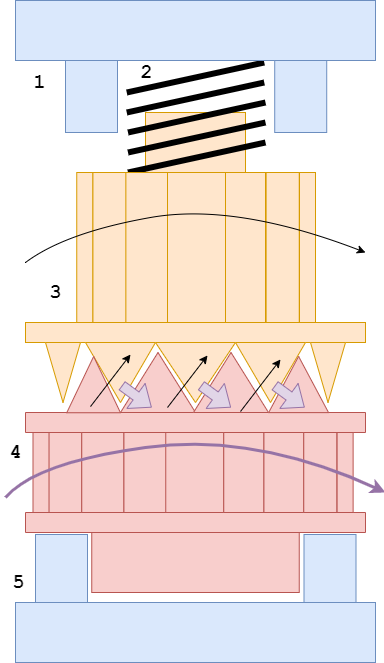

The diagram above was exported from draw.io. Its source (the exported page's mxGraphModel, read from the mxfile embedded in the PNG):
<mxGraphModel dx="831" dy="1557" grid="1" gridSize="10" guides="1" tooltips="1" connect="1" arrows="1" fold="1" page="1" pageScale="1" pageWidth="850" pageHeight="1100" math="0" shadow="0">
  <root>
    <mxCell id="0" />
    <mxCell id="1" parent="0" />
    <mxCell id="BEONoxbBPF0xmBH36UP5-2" value="" style="rounded=0;whiteSpace=wrap;html=1;fillColor=#ffe6cc;strokeColor=#d79b00;" vertex="1" parent="1">
      <mxGeometry x="180" y="160" width="340" height="20" as="geometry" />
    </mxCell>
    <mxCell id="BEONoxbBPF0xmBH36UP5-4" value="" style="triangle;whiteSpace=wrap;html=1;rotation=90;fillColor=#ffe6cc;strokeColor=#d79b00;" vertex="1" parent="1">
      <mxGeometry x="245" y="175" width="60" height="70" as="geometry" />
    </mxCell>
    <mxCell id="BEONoxbBPF0xmBH36UP5-5" value="" style="triangle;whiteSpace=wrap;html=1;rotation=90;fillColor=#ffe6cc;strokeColor=#d79b00;" vertex="1" parent="1">
      <mxGeometry x="320" y="170" width="60" height="80" as="geometry" />
    </mxCell>
    <mxCell id="BEONoxbBPF0xmBH36UP5-6" value="" style="triangle;whiteSpace=wrap;html=1;rotation=90;fillColor=#ffe6cc;strokeColor=#d79b00;" vertex="1" parent="1">
      <mxGeometry x="395" y="175" width="60" height="70" as="geometry" />
    </mxCell>
    <mxCell id="BEONoxbBPF0xmBH36UP5-7" value="" style="triangle;whiteSpace=wrap;html=1;rotation=90;fillColor=#ffe6cc;strokeColor=#d79b00;" vertex="1" parent="1">
      <mxGeometry x="187.5" y="192.5" width="60" height="35" as="geometry" />
    </mxCell>
    <mxCell id="BEONoxbBPF0xmBH36UP5-8" value="" style="triangle;whiteSpace=wrap;html=1;rotation=90;fillColor=#ffe6cc;strokeColor=#d79b00;" vertex="1" parent="1">
      <mxGeometry x="452.5" y="192.5" width="60" height="35" as="geometry" />
    </mxCell>
    <mxCell id="BEONoxbBPF0xmBH36UP5-9" value="" style="rounded=0;whiteSpace=wrap;html=1;direction=west;fillColor=#f8cecc;strokeColor=#b85450;" vertex="1" parent="1">
      <mxGeometry x="180" y="250" width="340" height="20" as="geometry" />
    </mxCell>
    <mxCell id="BEONoxbBPF0xmBH36UP5-10" value="" style="triangle;whiteSpace=wrap;html=1;rotation=90;direction=west;fillColor=#f8cecc;strokeColor=#b85450;" vertex="1" parent="1">
      <mxGeometry x="282.5" y="182.5" width="60" height="75" as="geometry" />
    </mxCell>
    <mxCell id="BEONoxbBPF0xmBH36UP5-12" value="" style="triangle;whiteSpace=wrap;html=1;rotation=90;direction=west;fillColor=#f8cecc;strokeColor=#b85450;" vertex="1" parent="1">
      <mxGeometry x="355.5" y="182.5" width="60" height="75" as="geometry" />
    </mxCell>
    <mxCell id="BEONoxbBPF0xmBH36UP5-13" value="" style="triangle;whiteSpace=wrap;html=1;rotation=90;direction=west;fillColor=#f8cecc;strokeColor=#b85450;" vertex="1" parent="1">
      <mxGeometry x="220" y="195.25" width="56.25" height="53.75" as="geometry" />
    </mxCell>
    <mxCell id="BEONoxbBPF0xmBH36UP5-15" value="" style="triangle;whiteSpace=wrap;html=1;rotation=90;direction=west;fillColor=#f8cecc;strokeColor=#b85450;" vertex="1" parent="1">
      <mxGeometry x="424.97" y="192.03" width="56.25" height="59.94" as="geometry" />
    </mxCell>
    <mxCell id="BEONoxbBPF0xmBH36UP5-16" value="" style="rounded=0;whiteSpace=wrap;html=1;fillColor=#f8cecc;strokeColor=#b85450;" vertex="1" parent="1">
      <mxGeometry x="246.25" y="370" width="207.5" height="60" as="geometry" />
    </mxCell>
    <mxCell id="BEONoxbBPF0xmBH36UP5-17" value="" style="rounded=0;whiteSpace=wrap;html=1;fillColor=#dae8fc;strokeColor=#6c8ebf;" vertex="1" parent="1">
      <mxGeometry x="190" y="372" width="52" height="68" as="geometry" />
    </mxCell>
    <mxCell id="BEONoxbBPF0xmBH36UP5-19" value="" style="rounded=0;whiteSpace=wrap;html=1;fillColor=#dae8fc;strokeColor=#6c8ebf;" vertex="1" parent="1">
      <mxGeometry x="458.5" y="372" width="52" height="68" as="geometry" />
    </mxCell>
    <mxCell id="BEONoxbBPF0xmBH36UP5-20" value="" style="rounded=0;whiteSpace=wrap;html=1;fillColor=#dae8fc;strokeColor=#6c8ebf;" vertex="1" parent="1">
      <mxGeometry x="170" y="440" width="360" height="60" as="geometry" />
    </mxCell>
    <mxCell id="BEONoxbBPF0xmBH36UP5-22" value="" style="rounded=0;whiteSpace=wrap;html=1;fillColor=#ffe6cc;strokeColor=#d79b00;" vertex="1" parent="1">
      <mxGeometry x="300" y="-50" width="100" height="60" as="geometry" />
    </mxCell>
    <mxCell id="BEONoxbBPF0xmBH36UP5-24" value="" style="endArrow=none;html=1;rounded=0;strokeWidth=6;" edge="1" parent="1">
      <mxGeometry width="50" height="50" relative="1" as="geometry">
        <mxPoint x="282.5" y="10" as="sourcePoint" />
        <mxPoint x="420" y="-20" as="targetPoint" />
      </mxGeometry>
    </mxCell>
    <mxCell id="BEONoxbBPF0xmBH36UP5-26" value="" style="endArrow=none;html=1;rounded=0;strokeWidth=6;" edge="1" parent="1">
      <mxGeometry width="50" height="50" relative="1" as="geometry">
        <mxPoint x="282.5" y="-10" as="sourcePoint" />
        <mxPoint x="420" y="-39.99999999999994" as="targetPoint" />
      </mxGeometry>
    </mxCell>
    <mxCell id="BEONoxbBPF0xmBH36UP5-27" value="" style="endArrow=none;html=1;rounded=0;strokeWidth=6;" edge="1" parent="1">
      <mxGeometry width="50" height="50" relative="1" as="geometry">
        <mxPoint x="282.5" y="-30" as="sourcePoint" />
        <mxPoint x="420" y="-59.99999999999994" as="targetPoint" />
      </mxGeometry>
    </mxCell>
    <mxCell id="BEONoxbBPF0xmBH36UP5-28" value="" style="endArrow=none;html=1;rounded=0;strokeWidth=6;" edge="1" parent="1">
      <mxGeometry width="50" height="50" relative="1" as="geometry">
        <mxPoint x="281.25" y="-49.99999999999994" as="sourcePoint" />
        <mxPoint x="418.75" y="-79.99999999999994" as="targetPoint" />
      </mxGeometry>
    </mxCell>
    <mxCell id="BEONoxbBPF0xmBH36UP5-29" value="" style="endArrow=none;html=1;rounded=0;strokeWidth=6;" edge="1" parent="1">
      <mxGeometry width="50" height="50" relative="1" as="geometry">
        <mxPoint x="281.25" y="-69.99999999999994" as="sourcePoint" />
        <mxPoint x="418.75" y="-99.99999999999994" as="targetPoint" />
      </mxGeometry>
    </mxCell>
    <mxCell id="BEONoxbBPF0xmBH36UP5-30" value="" style="rounded=0;whiteSpace=wrap;html=1;fillColor=#dae8fc;strokeColor=#6c8ebf;" vertex="1" parent="1">
      <mxGeometry x="220" y="-102" width="52" height="72" as="geometry" />
    </mxCell>
    <mxCell id="BEONoxbBPF0xmBH36UP5-33" value="" style="rounded=0;whiteSpace=wrap;html=1;fillColor=#dae8fc;strokeColor=#6c8ebf;" vertex="1" parent="1">
      <mxGeometry x="170" y="-162" width="360" height="60" as="geometry" />
    </mxCell>
    <mxCell id="BEONoxbBPF0xmBH36UP5-34" value="" style="rounded=0;whiteSpace=wrap;html=1;fillColor=#dae8fc;strokeColor=#6c8ebf;" vertex="1" parent="1">
      <mxGeometry x="429.22" y="-102" width="52" height="72" as="geometry" />
    </mxCell>
    <mxCell id="BEONoxbBPF0xmBH36UP5-36" value="" style="rounded=0;whiteSpace=wrap;html=1;fillColor=#ffe6cc;strokeColor=#d79b00;" vertex="1" parent="1">
      <mxGeometry x="320" y="10" width="60" height="150" as="geometry" />
    </mxCell>
    <mxCell id="BEONoxbBPF0xmBH36UP5-37" value="" style="rounded=0;whiteSpace=wrap;html=1;fillColor=#ffe6cc;strokeColor=#d79b00;" vertex="1" parent="1">
      <mxGeometry x="380" y="10" width="40" height="150" as="geometry" />
    </mxCell>
    <mxCell id="BEONoxbBPF0xmBH36UP5-38" value="" style="rounded=0;whiteSpace=wrap;html=1;fillColor=#ffe6cc;strokeColor=#d79b00;" vertex="1" parent="1">
      <mxGeometry x="280" y="10" width="42" height="150" as="geometry" />
    </mxCell>
    <mxCell id="BEONoxbBPF0xmBH36UP5-39" value="" style="rounded=0;whiteSpace=wrap;html=1;fillColor=#ffe6cc;strokeColor=#d79b00;" vertex="1" parent="1">
      <mxGeometry x="247.25" y="10" width="33.12" height="150" as="geometry" />
    </mxCell>
    <mxCell id="BEONoxbBPF0xmBH36UP5-40" value="" style="rounded=0;whiteSpace=wrap;html=1;fillColor=#ffe6cc;strokeColor=#d79b00;" vertex="1" parent="1">
      <mxGeometry x="420.63" y="10" width="33.12" height="150" as="geometry" />
    </mxCell>
    <mxCell id="BEONoxbBPF0xmBH36UP5-41" value="" style="rounded=0;whiteSpace=wrap;html=1;fillColor=#ffe6cc;strokeColor=#d79b00;" vertex="1" parent="1">
      <mxGeometry x="454" y="10" width="16" height="150" as="geometry" />
    </mxCell>
    <mxCell id="BEONoxbBPF0xmBH36UP5-42" value="" style="rounded=0;whiteSpace=wrap;html=1;fillColor=#ffe6cc;strokeColor=#d79b00;" vertex="1" parent="1">
      <mxGeometry x="231.25" y="10" width="16" height="150" as="geometry" />
    </mxCell>
    <mxCell id="BEONoxbBPF0xmBH36UP5-43" value="" style="rounded=0;whiteSpace=wrap;html=1;direction=west;fillColor=#f8cecc;strokeColor=#b85450;" vertex="1" parent="1">
      <mxGeometry x="180" y="350" width="340" height="20" as="geometry" />
    </mxCell>
    <mxCell id="BEONoxbBPF0xmBH36UP5-46" value="" style="endArrow=classic;html=1;rounded=0;" edge="1" parent="1">
      <mxGeometry width="50" height="50" relative="1" as="geometry">
        <mxPoint x="322" y="245" as="sourcePoint" />
        <mxPoint x="362" y="192.97" as="targetPoint" />
      </mxGeometry>
    </mxCell>
    <mxCell id="BEONoxbBPF0xmBH36UP5-47" value="" style="curved=1;endArrow=classic;html=1;rounded=0;strokeWidth=1;" edge="1" parent="1">
      <mxGeometry width="50" height="50" relative="1" as="geometry">
        <mxPoint x="180" y="100" as="sourcePoint" />
        <mxPoint x="520" y="90" as="targetPoint" />
        <Array as="points">
          <mxPoint x="220" y="70" />
          <mxPoint x="390" y="40" />
        </Array>
      </mxGeometry>
    </mxCell>
    <mxCell id="BEONoxbBPF0xmBH36UP5-48" value="" style="endArrow=classic;html=1;rounded=0;" edge="1" parent="1">
      <mxGeometry width="50" height="50" relative="1" as="geometry">
        <mxPoint x="395" y="249" as="sourcePoint" />
        <mxPoint x="435" y="196.97000000000003" as="targetPoint" />
      </mxGeometry>
    </mxCell>
    <mxCell id="BEONoxbBPF0xmBH36UP5-49" value="" style="endArrow=classic;html=1;rounded=0;" edge="1" parent="1">
      <mxGeometry width="50" height="50" relative="1" as="geometry">
        <mxPoint x="245" y="244.06000000000023" as="sourcePoint" />
        <mxPoint x="285" y="192.0299999999998" as="targetPoint" />
      </mxGeometry>
    </mxCell>
    <mxCell id="BEONoxbBPF0xmBH36UP5-50" value="" style="shape=flexArrow;endArrow=classic;html=1;rounded=0;fillColor=#e1d5e7;strokeColor=#9673a6;" edge="1" parent="1">
      <mxGeometry width="50" height="50" relative="1" as="geometry">
        <mxPoint x="429.22" y="223.03" as="sourcePoint" />
        <mxPoint x="459.22" y="245" as="targetPoint" />
      </mxGeometry>
    </mxCell>
    <mxCell id="BEONoxbBPF0xmBH36UP5-51" value="" style="shape=flexArrow;endArrow=classic;html=1;rounded=0;fillColor=#e1d5e7;strokeColor=#9673a6;" edge="1" parent="1">
      <mxGeometry width="50" height="50" relative="1" as="geometry">
        <mxPoint x="355.5" y="223.02999999999997" as="sourcePoint" />
        <mxPoint x="385.5" y="245" as="targetPoint" />
      </mxGeometry>
    </mxCell>
    <mxCell id="BEONoxbBPF0xmBH36UP5-52" value="" style="shape=flexArrow;endArrow=classic;html=1;rounded=0;fillColor=#e1d5e7;strokeColor=#9673a6;" edge="1" parent="1">
      <mxGeometry width="50" height="50" relative="1" as="geometry">
        <mxPoint x="276.25" y="223.02999999999997" as="sourcePoint" />
        <mxPoint x="306.25" y="245" as="targetPoint" />
      </mxGeometry>
    </mxCell>
    <mxCell id="BEONoxbBPF0xmBH36UP5-55" value="" style="rounded=0;whiteSpace=wrap;html=1;fillColor=#f8cecc;strokeColor=#b85450;" vertex="1" parent="1">
      <mxGeometry x="318.25" y="270" width="60" height="80" as="geometry" />
    </mxCell>
    <mxCell id="BEONoxbBPF0xmBH36UP5-56" value="" style="rounded=0;whiteSpace=wrap;html=1;fillColor=#f8cecc;strokeColor=#b85450;" vertex="1" parent="1">
      <mxGeometry x="418.25" y="270" width="40" height="80" as="geometry" />
    </mxCell>
    <mxCell id="BEONoxbBPF0xmBH36UP5-57" value="" style="rounded=0;whiteSpace=wrap;html=1;fillColor=#f8cecc;strokeColor=#b85450;" vertex="1" parent="1">
      <mxGeometry x="278.25" y="270" width="42" height="80" as="geometry" />
    </mxCell>
    <mxCell id="BEONoxbBPF0xmBH36UP5-58" value="" style="rounded=0;whiteSpace=wrap;html=1;fillColor=#f8cecc;strokeColor=#b85450;" vertex="1" parent="1">
      <mxGeometry x="203.13" y="270" width="33.12" height="80" as="geometry" />
    </mxCell>
    <mxCell id="BEONoxbBPF0xmBH36UP5-59" value="" style="rounded=0;whiteSpace=wrap;html=1;fillColor=#f8cecc;strokeColor=#b85450;" vertex="1" parent="1">
      <mxGeometry x="458.25" y="270" width="33.12" height="80" as="geometry" />
    </mxCell>
    <mxCell id="BEONoxbBPF0xmBH36UP5-60" value="" style="rounded=0;whiteSpace=wrap;html=1;fillColor=#f8cecc;strokeColor=#b85450;" vertex="1" parent="1">
      <mxGeometry x="491.62" y="270" width="16" height="80" as="geometry" />
    </mxCell>
    <mxCell id="BEONoxbBPF0xmBH36UP5-61" value="" style="rounded=0;whiteSpace=wrap;html=1;fillColor=#f8cecc;strokeColor=#b85450;" vertex="1" parent="1">
      <mxGeometry x="187.5" y="270" width="16" height="80" as="geometry" />
    </mxCell>
    <mxCell id="BEONoxbBPF0xmBH36UP5-62" value="" style="rounded=0;whiteSpace=wrap;html=1;fillColor=#f8cecc;strokeColor=#b85450;" vertex="1" parent="1">
      <mxGeometry x="236.25" y="270" width="42" height="80" as="geometry" />
    </mxCell>
    <mxCell id="BEONoxbBPF0xmBH36UP5-63" value="" style="rounded=0;whiteSpace=wrap;html=1;fillColor=#f8cecc;strokeColor=#b85450;" vertex="1" parent="1">
      <mxGeometry x="378.25" y="270" width="40" height="80" as="geometry" />
    </mxCell>
    <mxCell id="BEONoxbBPF0xmBH36UP5-54" value="" style="curved=1;endArrow=classic;html=1;rounded=0;strokeWidth=3;fillColor=#e1d5e7;strokeColor=#9673a6;" edge="1" parent="1">
      <mxGeometry width="50" height="50" relative="1" as="geometry">
        <mxPoint x="160" y="335" as="sourcePoint" />
        <mxPoint x="540" y="330" as="targetPoint" />
        <Array as="points">
          <mxPoint x="190" y="300" />
          <mxPoint x="410" y="270" />
        </Array>
      </mxGeometry>
    </mxCell>
    <mxCell id="BEONoxbBPF0xmBH36UP5-68" value="&lt;b style=&quot;font-size: 20px;&quot;&gt;2&lt;/b&gt;" style="text;html=1;align=center;verticalAlign=middle;resizable=0;points=[];autosize=1;strokeColor=none;fillColor=none;fontSize=20;fontFamily=Courier New;" vertex="1" parent="1">
      <mxGeometry x="286" y="-105" width="30" height="30" as="geometry" />
    </mxCell>
    <mxCell id="BEONoxbBPF0xmBH36UP5-69" value="&lt;b style=&quot;font-size: 20px;&quot;&gt;3&lt;/b&gt;" style="text;html=1;align=center;verticalAlign=middle;resizable=0;points=[];autosize=1;strokeColor=none;fillColor=none;fontSize=20;fontFamily=Courier New;" vertex="1" parent="1">
      <mxGeometry x="195" y="115" width="30" height="30" as="geometry" />
    </mxCell>
    <mxCell id="BEONoxbBPF0xmBH36UP5-70" value="&lt;b style=&quot;font-size: 20px;&quot;&gt;1&lt;/b&gt;" style="text;html=1;align=center;verticalAlign=middle;resizable=0;points=[];autosize=1;strokeColor=none;fillColor=none;fontSize=20;fontFamily=Courier New;" vertex="1" parent="1">
      <mxGeometry x="178.5" y="-95" width="30" height="30" as="geometry" />
    </mxCell>
    <mxCell id="BEONoxbBPF0xmBH36UP5-71" value="&lt;b style=&quot;font-size: 20px;&quot;&gt;4&lt;/b&gt;" style="text;html=1;align=center;verticalAlign=middle;resizable=0;points=[];autosize=1;strokeColor=none;fillColor=none;fontSize=20;fontFamily=Courier New;" vertex="1" parent="1">
      <mxGeometry x="155" y="275" width="30" height="30" as="geometry" />
    </mxCell>
    <mxCell id="BEONoxbBPF0xmBH36UP5-72" value="&lt;b style=&quot;font-size: 20px;&quot;&gt;5&lt;/b&gt;" style="text;html=1;align=center;verticalAlign=middle;resizable=0;points=[];autosize=1;strokeColor=none;fillColor=none;fontSize=20;fontFamily=Courier New;" vertex="1" parent="1">
      <mxGeometry x="158.5" y="405" width="30" height="30" as="geometry" />
    </mxCell>
  </root>
</mxGraphModel>